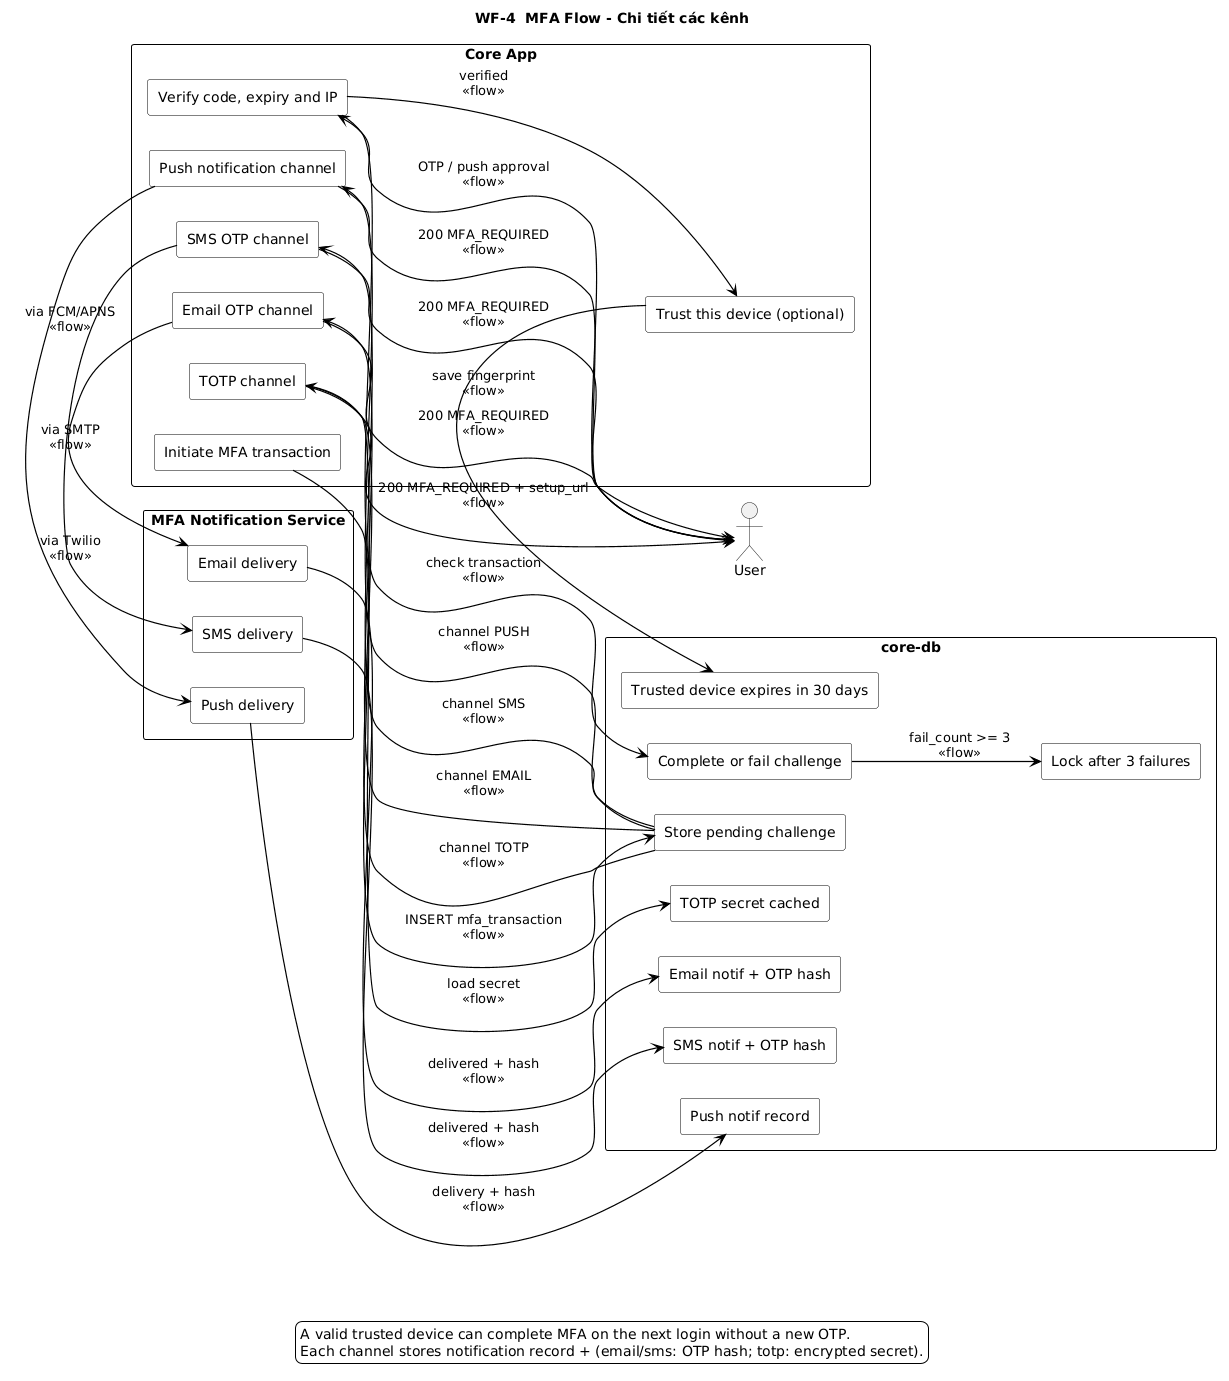

The diagram above was rendered by PlantUML. Its source (embedded in the PNG):
@startuml
left to right direction
skinparam monochrome true
skinparam shadowing false
skinparam backgroundColor white
skinparam rectangle {
  BackgroundColor white
  BorderColor black
}
skinparam ArrowColor black
skinparam ArrowThickness 1.2
title WF-4  MFA Flow - Chi tiết các kênh

actor "User" as user

rectangle "Core App" as sys_1 {
  rectangle "Initiate MFA transaction" as trigger
  rectangle "Email OTP channel" as email
  rectangle "SMS OTP channel" as sms
  rectangle "TOTP channel" as totp
  rectangle "Push notification channel" as push
  rectangle "Verify code, expiry and IP" as verify
  rectangle "Trust this device (optional)" as trust
}

rectangle "MFA Notification Service" as sys_2 {
  rectangle "Email delivery" as send_email
  rectangle "SMS delivery" as send_sms
  rectangle "Push delivery" as send_push
}

rectangle "core-db" as sys_3 {
  rectangle "Store pending challenge" as pending
  rectangle "Email notif + OTP hash" as notif_email
  rectangle "SMS notif + OTP hash" as notif_sms
  rectangle "Push notif record" as notif_push
  rectangle "TOTP secret cached" as notif_totp
  rectangle "Complete or fail challenge" as update
  rectangle "Lock after 3 failures" as lock
  rectangle "Trusted device expires in 30 days" as device
}

' Trigger MFA
trigger --> pending : INSERT mfa_transaction\n<<flow>>

' Branch into 4 channels
pending --> email : channel EMAIL\n<<flow>>
pending --> sms   : channel SMS\n<<flow>>
pending --> totp  : channel TOTP\n<<flow>>
pending --> push  : channel PUSH\n<<flow>>

' Email path
email --> send_email : via SMTP\n<<flow>>
send_email --> notif_email : delivered + hash\n<<flow>>
email --> user : 200 MFA_REQUIRED\n<<flow>>

' SMS path
sms --> send_sms : via Twilio\n<<flow>>
send_sms --> notif_sms : delivered + hash\n<<flow>>
sms --> user : 200 MFA_REQUIRED\n<<flow>>

' TOTP path
totp --> notif_totp : load secret\n<<flow>>
totp --> user : 200 MFA_REQUIRED + setup_url\n<<flow>>

' Push path
push --> send_push : via FCM/APNS\n<<flow>>
send_push --> notif_push : delivery + hash\n<<flow>>
push --> user : 200 MFA_REQUIRED\n<<flow>>

' User submits code/approval
user --> verify : OTP / push approval\n<<flow>>
verify --> update : check transaction\n<<flow>>

' Failure handling
update --> lock : fail_count >= 3\n<<flow>>

' Success + optional trust device
verify --> trust : verified\n<<flow>>
trust --> device : save fingerprint\n<<flow>>

legend bottom
  A valid trusted device can complete MFA on the next login without a new OTP.
  Each channel stores notification record + (email/sms: OTP hash; totp: encrypted secret).
endlegend
@enduml